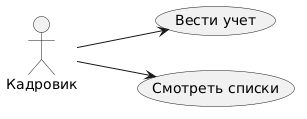

The diagram above was rendered by PlantUML. Its source (embedded in the PNG):
@startuml
left to right direction
actor "Кадровик" as HR
usecase "Вести учет" as UC1
usecase "Смотреть списки" as UC2
HR --> UC1
HR --> UC2
@enduml